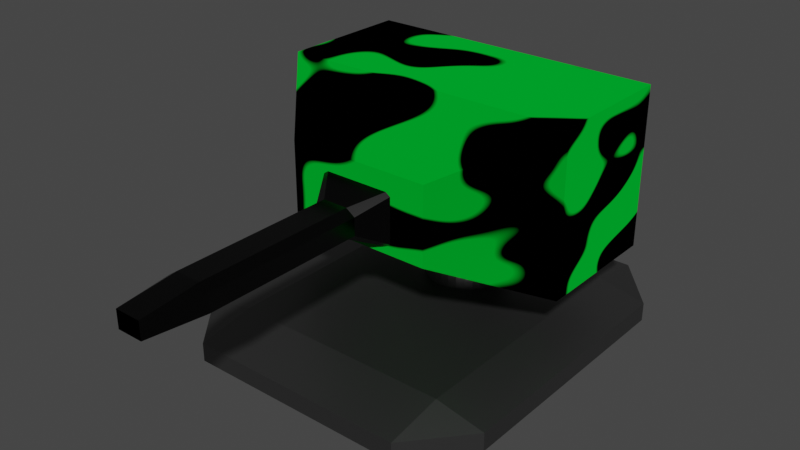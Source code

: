 # Source: Turret.blend  (saved by Blender 2.92.15; exported with 4.5.12 LTS)
import bpy
from mathutils import Matrix  # noqa: F401  (used for matrix-valued properties, if any)

bpy.ops.wm.read_factory_settings(use_empty=True)
scene = bpy.context.scene
scene.name = 'Scene'

# ---- collections
col_collection = bpy.data.collections.new('Collection'); scene.collection.children.link(col_collection)

# ---- materials (node trees are filled in below, after node groups)
mat_material_003 = bpy.data.materials.new('Material.003')
mat_material_001 = bpy.data.materials.new('Material.001')
mat_material_002 = bpy.data.materials.new('Material.002')

# ---- material node trees
mat_material_003.use_nodes = True; mat_material_003.node_tree.nodes.clear()
_N = mat_material_003.node_tree.nodes; _L = mat_material_003.node_tree.links
n0 = _N.new('ShaderNodeBsdfPrincipled'); n0.name = 'Principled BSDF'; n0.location = (10, 300)
n0.distribution = 'GGX'
n0.subsurface_method = 'BURLEY'
n0.inputs[0].default_value = (0.167, 0.167, 0.167, 1.0)
n0.inputs[1].default_value = 1.0
n0.inputs[3].default_value = 1.45
n0.inputs[27].default_value = (0.0, 0.0, 0.0, 1.0)
n0.inputs[28].default_value = 1.0
n1 = _N.new('ShaderNodeOutputMaterial'); n1.name = 'Material Output'; n1.location = (300, 300)
_L.new(n0.outputs[0], n1.inputs[0])
n1.is_active_output = True
mat_material_001.use_nodes = True; mat_material_001.node_tree.nodes.clear()
_N = mat_material_001.node_tree.nodes; _L = mat_material_001.node_tree.links
n0 = _N.new('ShaderNodeTexNoise'); n0.name = 'Musgrave Texture'; n0.location = (-222, 317)
n0.width = 150
n0.normalize = False
n0.inputs[2].default_value = -4.0
n0.inputs[3].default_value = 3.1
n0.inputs[4].default_value = 1.0
n0.inputs[5].default_value = 0.9
n1 = _N.new('ShaderNodeOutputMaterial'); n1.name = 'Material Output'; n1.location = (487, 308)
n2 = _N.new('ShaderNodeBsdfDiffuse'); n2.name = 'Diffuse BSDF'; n2.location = (320, 346)
n2.inputs[1].default_value = 1.0
n3 = _N.new('ShaderNodeValToRGB'); n3.name = 'ColorRamp'; n3.location = (-16, 224)
while len(n3.color_ramp.elements) > 1: n3.color_ramp.elements.remove(n3.color_ramp.elements[-1])
n3.color_ramp.elements[0].position = 0.0; n3.color_ramp.elements[0].color = (0.0, 0.3203, 0.01867, 1.0)
_e = n3.color_ramp.elements.new(0.1364); _e.color = (0.0, 0.0, 0.0, 1.0)
_L.new(n2.outputs[0], n1.inputs[0])
_L.new(n0.outputs[0], n3.inputs[0])
_L.new(n3.outputs[0], n2.inputs[0])
n1.is_active_output = True
mat_material_002.use_nodes = True; mat_material_002.node_tree.nodes.clear()
_N = mat_material_002.node_tree.nodes; _L = mat_material_002.node_tree.links
n0 = _N.new('ShaderNodeBsdfPrincipled'); n0.name = 'Principled BSDF'; n0.location = (10, 300)
n0.distribution = 'GGX'
n0.subsurface_method = 'BURLEY'
n0.inputs[0].default_value = (0.0, 0.0, 0.0, 1.0)
n0.inputs[1].default_value = 0.3636
n0.inputs[2].default_value = 0.2318
n0.inputs[3].default_value = 1.45
n0.inputs[27].default_value = (0.0, 0.0, 0.0, 1.0)
n0.inputs[28].default_value = 1.0
n1 = _N.new('ShaderNodeOutputMaterial'); n1.name = 'Material Output'; n1.location = (300, 300)
_L.new(n0.outputs[0], n1.inputs[0])
n1.is_active_output = True

# ---- world
world_world = bpy.data.worlds.new('World'); scene.world = world_world
world_world.use_nodes = True; world_world.node_tree.nodes.clear()
_N = world_world.node_tree.nodes; _L = world_world.node_tree.links
n0 = _N.new('ShaderNodeOutputWorld'); n0.name = 'World Output'; n0.location = (300, 300)
n1 = _N.new('ShaderNodeBackground'); n1.name = 'Background'; n1.location = (10, 300)
n1.inputs[0].default_value = (0.05088, 0.05088, 0.05088, 1.0)
_L.new(n1.outputs[0], n0.inputs[0])
n0.is_active_output = True
world_world.color = (0.05088, 0.05088, 0.05088)
world_world.use_sun_shadow = False
world_world.sun_shadow_jitter_overblur = 0.0

# ---- meshes
me_cube_001 = bpy.data.meshes.new('Cube.001')
me_cube_001.from_pydata([(-0.6932, -0.6932, -1.0), (-0.6932, -1.0, -0.6932), (-1.0, -0.6932, -0.6932), (-0.6932, -1.0, 0.6932), (-0.6932, -0.6932, 1.47), (-1.0, -0.6932, 0.6932), (-0.6932, 0.6932, -1.0), (-1.0, 0.6932, -0.6932), (-0.6932, 1.0, -0.6932), (-0.6932, 0.6932, 1.47), (-0.6932, 1.0, 0.6932), (-1.0, 0.6932, 0.6932), (0.6932, -0.6932, -1.0), (1.0, -0.6932, -0.6932), (0.6932, -1.0, -0.6932), (0.6932, -0.6932, 1.47), (0.6932, -1.0, 0.6932), (1.0, -0.6932, 0.6932), (0.6932, 0.6932, -1.0), (0.6932, 1.0, -0.6932), (1.0, 0.6932, -0.6932), (0.6932, 0.6932, 1.47), (1.0, 0.6932, 0.6932), (0.6932, 1.0, 0.6932)], [], [(14, 16, 3, 1), (20, 22, 17, 13), (21, 9, 4, 15), (2, 5, 11, 7), (8, 10, 23, 19), (0, 1, 2), (3, 4, 5), (6, 7, 8), (9, 10, 11), (12, 13, 14), (15, 16, 17), (18, 19, 20), (21, 22, 23), (6, 0, 2, 7), (1, 3, 5, 2), (4, 9, 11, 5), (10, 8, 7, 11), (18, 6, 8, 19), (9, 21, 23, 10), (22, 20, 19, 23), (12, 18, 20, 13), (21, 15, 17, 22), (16, 14, 13, 17), (0, 12, 14, 1), (15, 4, 3, 16), (6, 18, 12, 0)])
_uv = me_cube_001.uv_layers.new(name='UVMap')
_uv.uv.foreach_set('vector', [0.4134, 0.7884, 0.5866, 0.7884, 0.5866, 0.9616, 0.4134, 0.9616, 0.4134, 0.5384, 0.5866, 0.5384, 0.5866, 0.7116, 0.4134, 0.7116, 0.6634, 0.5384, 0.8366, 0.5384, 0.8366, 0.7116, 0.6634, 0.7116, 0.4134, 0.03835, 0.5866, 0.03835, 0.5866, 0.2116, 0.4134, 0.2116, 0.4134, 0.2884, 0.5866, 0.2884, 0.5866, 0.4616, 0.4134, 0.4616, 0.375, 0.9616, 0.375, 0.9616, 0.4134, 1.0, 0.5866, 0.9616, 0.625, 0.9616, 0.5866, 1.0, 0.375, 0.2116, 0.375, 0.2116, 0.4134, 0.25, 0.625, 0.2884, 0.625, 0.2884, 0.5866, 0.25, 0.375, 0.7116, 0.375, 0.7116, 0.4134, 0.75, 0.625, 0.7884, 0.625, 0.7884, 0.5866, 0.75, 0.375, 0.4616, 0.375, 0.4616, 0.4134, 0.5, 0.625, 0.5384, 0.625, 0.5384, 0.5866, 0.5, 0.375, 0.2116, 0.375, 0.03835, 0.4134, 0.03835, 0.4134, 0.2116, 0.4134, 0.0, 0.5866, 0.0, 0.5866, 0.03835, 0.4134, 0.03835, 0.625, 0.03835, 0.625, 0.2116, 0.5866, 0.2116, 0.5866, 0.03835, 0.5866, 0.2884, 0.4134, 0.2884, 0.4134, 0.2116, 0.5866, 0.2116, 0.375, 0.4616, 0.375, 0.2884, 0.4134, 0.2884, 0.4134, 0.4616, 0.625, 0.2884, 0.625, 0.4616, 0.5866, 0.4616, 0.5866, 0.2884, 0.5866, 0.5384, 0.4134, 0.5384, 0.4134, 0.4616, 0.5866, 0.4616, 0.3366, 0.7116, 0.3366, 0.5384, 0.4134, 0.5384, 0.4134, 0.7116, 0.6634, 0.5384, 0.6634, 0.7116, 0.5866, 0.7116, 0.5866, 0.5384, 0.5866, 0.7884, 0.4134, 0.7884, 0.4134, 0.7116, 0.5866, 0.7116, 0.375, 0.9616, 0.375, 0.7884, 0.4134, 0.7884, 0.4134, 0.9616, 0.625, 0.7884, 0.625, 0.9616, 0.5866, 0.9616, 0.5866, 0.7884, 0.1634, 0.5384, 0.3366, 0.5384, 0.3366, 0.7116, 0.1634, 0.7116])
me_cube_001.materials.append(mat_material_003)
me_cube_001.use_remesh_fix_poles = True
me_cube_001.use_remesh_preserve_attributes = False
me_cube_001.use_mirror_vertex_groups = False
me_cube_001.update()
me_cube_002 = bpy.data.meshes.new('Cube.002')
me_cube_002.from_pydata([(-0.733, -1.0, -0.733), (-0.733, -1.0, 0.733), (-1.531, 1.189, -1.531), (-1.531, 1.189, 1.531), (0.733, -1.0, -0.733), (0.733, -1.0, 0.733), (1.531, 1.189, -1.531), (1.531, 1.189, 1.531), (-1.531, -0.1339, -1.531), (-1.531, -0.1339, 1.531), (1.531, -0.1339, -1.531), (1.531, -0.1339, 1.531), (-1.531, 1.189, 1.531), (-1.531, 1.189, -1.531), (1.531, 1.189, -1.531), (1.531, 1.189, 1.531), (-0.06603, 1.635, 0.06603), (-0.06603, 1.635, -0.06603), (0.06603, 1.635, -0.06603), (0.06603, 1.635, 0.06603)], [], [(8, 9, 3, 2), (3, 7, 15, 12), (10, 11, 5, 4), (4, 5, 1, 0), (8, 10, 4, 0), (11, 9, 1, 5), (7, 3, 9, 11), (2, 6, 10, 8), (6, 7, 11, 10), (0, 1, 9, 8), (12, 15, 19, 16), (2, 3, 12, 13), (7, 6, 14, 15), (6, 2, 13, 14), (17, 16, 19, 18), (13, 12, 16, 17), (15, 14, 18, 19), (14, 13, 17, 18)])
_uv = me_cube_002.uv_layers.new(name='UVMap')
_uv.uv.foreach_set('vector', [0.375, 0.1612, 0.625, 0.1612, 0.625, 0.25, 0.375, 0.25, 0.875, 0.5, 0.625, 0.5, 0.625, 0.5, 0.875, 0.5, 0.375, 0.5888, 0.625, 0.5888, 0.625, 0.75, 0.375, 0.75, 0.375, 0.75, 0.625, 0.75, 0.625, 1.0, 0.375, 1.0, 0.125, 0.5888, 0.375, 0.5888, 0.375, 0.75, 0.125, 0.75, 0.625, 0.5888, 0.875, 0.5888, 0.875, 0.75, 0.625, 0.75, 0.625, 0.5, 0.875, 0.5, 0.875, 0.5888, 0.625, 0.5888, 0.125, 0.5, 0.375, 0.5, 0.375, 0.5888, 0.125, 0.5888, 0.375, 0.5, 0.625, 0.5, 0.625, 0.5888, 0.375, 0.5888, 0.375, 0.0, 0.625, 0.0, 0.625, 0.1612, 0.375, 0.1612, 0.875, 0.5, 0.625, 0.5, 0.625, 0.5, 0.875, 0.5, 0.375, 0.25, 0.625, 0.25, 0.625, 0.25, 0.375, 0.25, 0.625, 0.5, 0.375, 0.5, 0.375, 0.5, 0.625, 0.5, 0.375, 0.5, 0.125, 0.5, 0.125, 0.5, 0.375, 0.5, 0.375, 0.25, 0.625, 0.25, 0.625, 0.5, 0.375, 0.5, 0.375, 0.25, 0.625, 0.25, 0.625, 0.25, 0.375, 0.25, 0.625, 0.5, 0.375, 0.5, 0.375, 0.5, 0.625, 0.5, 0.375, 0.5, 0.125, 0.5, 0.125, 0.5, 0.375, 0.5])
me_cube_002.materials.append(mat_material_001)
me_cube_002.use_remesh_fix_poles = True
me_cube_002.use_remesh_preserve_attributes = False
me_cube_002.use_mirror_vertex_groups = False
me_cube_002.update()
me_cube_003 = bpy.data.meshes.new('Cube.003')
me_cube_003.from_pydata([(0.5869, -1.0, -0.5869), (0.5869, -1.0, 0.5869), (-0.5869, -1.0, 0.5869), (-0.5869, -1.0, -0.5869), (-0.5869, -0.5869, -1.0), (-0.5869, -1.0, -0.5869), (-1.0, -0.5869, -0.5869), (-0.5869, -1.0, 0.5869), (-0.5869, -0.5869, 1.0), (-1.0, -0.5869, 0.5869), (-0.5869, 0.5869, -1.0), (-1.0, 0.5869, -0.5869), (-2.541, 1.0, -2.541), (-0.5869, 0.5869, 1.0), (-2.541, 1.0, 2.541), (-1.0, 0.5869, 0.5869), (0.5869, -0.5869, -1.0), (1.0, -0.5869, -0.5869), (0.5869, -1.0, -0.5869), (0.5869, -0.5869, 1.0), (0.5869, -1.0, 0.5869), (1.0, -0.5869, 0.5869), (0.5869, 0.5869, -1.0), (2.541, 1.0, -2.541), (1.0, 0.5869, -0.5869), (0.5869, 0.5869, 1.0), (1.0, 0.5869, 0.5869), (2.541, 1.0, 2.541), (-0.5869, -0.5869, -1.0), (-0.5869, -1.0, -0.5869), (-1.0, -0.5869, -0.5869), (-0.5869, -1.0, 0.5869), (-0.5869, -0.5869, 1.0), (-1.0, -0.5869, 0.5869), (0.5869, -0.5869, -1.0), (1.0, -0.5869, -0.5869), (0.5869, -1.0, -0.5869), (0.5869, -0.5869, 1.0), (0.5869, -1.0, 0.5869), (1.0, -0.5869, 0.5869)], [(28, 29), (29, 30), (33, 31), (34, 35), (29, 31), (36, 29)], [(18, 20, 1, 0), (24, 26, 21, 17), (25, 13, 8, 19), (6, 9, 15, 11), (12, 14, 27, 23), (4, 5, 6), (7, 8, 9), (10, 11, 12), (13, 14, 15), (16, 17, 18), (22, 23, 24), (25, 26, 27), (10, 4, 6, 11), (5, 7, 9, 6), (8, 13, 15, 9), (14, 12, 11, 15), (22, 10, 12, 23), (13, 25, 27, 14), (26, 24, 23, 27), (16, 22, 24, 17), (25, 19, 21, 26), (4, 16, 18, 5), (10, 22, 16, 4), (20, 7, 2, 1), (5, 18, 0, 3), (7, 5, 3, 2), (37, 38, 39), (38, 36, 35, 39), (37, 32, 31, 38)])
_uv = me_cube_003.uv_layers.new(name='UVMap')
_uv.uv.foreach_set('vector', [0.4266, 0.8016, 0.5734, 0.8016, 0.5734, 0.8016, 0.4266, 0.8016, 0.4266, 0.5516, 0.5734, 0.5516, 0.5734, 0.6984, 0.4266, 0.6984, 0.6766, 0.5516, 0.8234, 0.5516, 0.8234, 0.6984, 0.6766, 0.6984, 0.4266, 0.05164, 0.5734, 0.05164, 0.5734, 0.1984, 0.4266, 0.1984, 0.4266, 0.3016, 0.5734, 0.3016, 0.5734, 0.4484, 0.4266, 0.4484, 0.1766, 0.6984, 0.1766, 0.75, 0.125, 0.6984, 0.5734, 0.9484, 0.625, 0.9484, 0.5734, 1.0, 0.1766, 0.5516, 0.125, 0.5516, 0.1766, 0.5, 0.625, 0.3016, 0.625, 0.3016, 0.5734, 0.25, 0.3234, 0.6984, 0.375, 0.6984, 0.3234, 0.75, 0.3234, 0.5516, 0.3234, 0.5, 0.375, 0.5516, 0.625, 0.5516, 0.625, 0.5516, 0.5734, 0.5, 0.1766, 0.5516, 0.1766, 0.6984, 0.125, 0.6984, 0.125, 0.5516, 0.4266, 0.0, 0.5734, 0.0, 0.5734, 0.05164, 0.4266, 0.05164, 0.625, 0.05164, 0.625, 0.1984, 0.5734, 0.1984, 0.5734, 0.05164, 0.5734, 0.3016, 0.4266, 0.3016, 0.4266, 0.1984, 0.5734, 0.1984, 0.3234, 0.5516, 0.1766, 0.5516, 0.1766, 0.5, 0.3234, 0.5, 0.625, 0.3016, 0.625, 0.4484, 0.5734, 0.4484, 0.5734, 0.3016, 0.5734, 0.5516, 0.4266, 0.5516, 0.4266, 0.4484, 0.5734, 0.4484, 0.3234, 0.6984, 0.3234, 0.5516, 0.4266, 0.5516, 0.4266, 0.6984, 0.6766, 0.5516, 0.6766, 0.6984, 0.5734, 0.6984, 0.5734, 0.5516, 0.1766, 0.6984, 0.3234, 0.6984, 0.3234, 0.75, 0.1766, 0.75, 0.1766, 0.5516, 0.3234, 0.5516, 0.3234, 0.6984, 0.1766, 0.6984, 0.5734, 0.8016, 0.5734, 0.9484, 0.5734, 0.9484, 0.5734, 0.8016, 0.1766, 0.75, 0.3234, 0.75, 0.3234, 0.75, 0.1766, 0.75, 0.5734, 0.0, 0.4266, 0.0, 0.4266, 0.0, 0.5734, 0.0, 0.625, 0.8016, 0.625, 0.8016, 0.5734, 0.75, 0.5734, 0.8016, 0.4266, 0.8016, 0.4266, 0.6984, 0.5734, 0.6984, 0.625, 0.8016, 0.625, 0.9484, 0.5734, 0.9484, 0.5734, 0.8016])
me_cube_003.materials.append(mat_material_002)
me_cube_003.use_remesh_fix_poles = True
me_cube_003.use_remesh_preserve_attributes = False
me_cube_003.use_mirror_vertex_groups = False
me_cube_003.update()
me_cylinder = bpy.data.meshes.new('Cylinder')
me_cylinder.from_pydata([(0.0, 1.0, -1.0), (0.0, 1.0, 1.0), (0.1951, 0.9808, -1.0), (0.1951, 0.9808, 1.0), (0.3827, 0.9239, -1.0), (0.3827, 0.9239, 1.0), (0.5556, 0.8315, -1.0), (0.5556, 0.8315, 1.0), (0.7071, 0.7071, -1.0), (0.7071, 0.7071, 1.0), (0.8315, 0.5556, -1.0), (0.8315, 0.5556, 1.0), (0.9239, 0.3827, -1.0), (0.9239, 0.3827, 1.0), (0.9808, 0.1951, -1.0), (0.9808, 0.1951, 1.0), (1.0, 7.55e-08, -1.0), (1.0, 7.55e-08, 1.0), (0.9808, -0.1951, -1.0), (0.9808, -0.1951, 1.0), (0.9239, -0.3827, -1.0), (0.9239, -0.3827, 1.0), (0.8315, -0.5556, -1.0), (0.8315, -0.5556, 1.0), (0.7071, -0.7071, -1.0), (0.7071, -0.7071, 1.0), (0.5556, -0.8315, -1.0), (0.5556, -0.8315, 1.0), (0.3827, -0.9239, -1.0), (0.3827, -0.9239, 1.0), (0.1951, -0.9808, -1.0), (0.1951, -0.9808, 1.0), (-3.258e-07, -1.0, -1.0), (-3.258e-07, -1.0, 1.0), (-0.1951, -0.9808, -1.0), (-0.1951, -0.9808, 1.0), (-0.3827, -0.9239, -1.0), (-0.3827, -0.9239, 1.0), (-0.5556, -0.8315, -1.0), (-0.5556, -0.8315, 1.0), (-0.7071, -0.7071, -1.0), (-0.7071, -0.7071, 1.0), (-0.8315, -0.5556, -1.0), (-0.8315, -0.5556, 1.0), (-0.9239, -0.3827, -1.0), (-0.9239, -0.3827, 1.0), (-0.9808, -0.1951, -1.0), (-0.9808, -0.1951, 1.0), (-1.0, 9.656e-07, -1.0), (-1.0, 9.656e-07, 1.0), (-0.9808, 0.1951, -1.0), (-0.9808, 0.1951, 1.0), (-0.9239, 0.3827, -1.0), (-0.9239, 0.3827, 1.0), (-0.8315, 0.5556, -1.0), (-0.8315, 0.5556, 1.0), (-0.7071, 0.7071, -1.0), (-0.7071, 0.7071, 1.0), (-0.5556, 0.8315, -1.0), (-0.5556, 0.8315, 1.0), (-0.3827, 0.9239, -1.0), (-0.3827, 0.9239, 1.0), (-0.1951, 0.9808, -1.0), (-0.1951, 0.9808, 1.0)], [], [(0, 1, 3, 2), (2, 3, 5, 4), (4, 5, 7, 6), (6, 7, 9, 8), (8, 9, 11, 10), (10, 11, 13, 12), (12, 13, 15, 14), (14, 15, 17, 16), (16, 17, 19, 18), (18, 19, 21, 20), (20, 21, 23, 22), (22, 23, 25, 24), (24, 25, 27, 26), (26, 27, 29, 28), (28, 29, 31, 30), (30, 31, 33, 32), (32, 33, 35, 34), (34, 35, 37, 36), (36, 37, 39, 38), (38, 39, 41, 40), (40, 41, 43, 42), (42, 43, 45, 44), (44, 45, 47, 46), (46, 47, 49, 48), (48, 49, 51, 50), (50, 51, 53, 52), (52, 53, 55, 54), (54, 55, 57, 56), (56, 57, 59, 58), (58, 59, 61, 60), (3, 1, 63, 61, 59, 57, 55, 53, 51, 49, 47, 45, 43, 41, 39, 37, 35, 33, 31, 29, 27, 25, 23, 21, 19, 17, 15, 13, 11, 9, 7, 5), (60, 61, 63, 62), (62, 63, 1, 0), (0, 2, 4, 6, 8, 10, 12, 14, 16, 18, 20, 22, 24, 26, 28, 30, 32, 34, 36, 38, 40, 42, 44, 46, 48, 50, 52, 54, 56, 58, 60, 62)])
_uv = me_cylinder.uv_layers.new(name='UVMap')
_uv.uv.foreach_set('vector', [1.0, 0.5, 1.0, 1.0, 0.9688, 1.0, 0.9688, 0.5, 0.9688, 0.5, 0.9688, 1.0, 0.9375, 1.0, 0.9375, 0.5, 0.9375, 0.5, 0.9375, 1.0, 0.9062, 1.0, 0.9062, 0.5, 0.9062, 0.5, 0.9062, 1.0, 0.875, 1.0, 0.875, 0.5, 0.875, 0.5, 0.875, 1.0, 0.8438, 1.0, 0.8438, 0.5, 0.8438, 0.5, 0.8438, 1.0, 0.8125, 1.0, 0.8125, 0.5, 0.8125, 0.5, 0.8125, 1.0, 0.7812, 1.0, 0.7812, 0.5, 0.7812, 0.5, 0.7812, 1.0, 0.75, 1.0, 0.75, 0.5, 0.75, 0.5, 0.75, 1.0, 0.7188, 1.0, 0.7188, 0.5, 0.7188, 0.5, 0.7188, 1.0, 0.6875, 1.0, 0.6875, 0.5, 0.6875, 0.5, 0.6875, 1.0, 0.6562, 1.0, 0.6562, 0.5, 0.6562, 0.5, 0.6562, 1.0, 0.625, 1.0, 0.625, 0.5, 0.625, 0.5, 0.625, 1.0, 0.5938, 1.0, 0.5938, 0.5, 0.5938, 0.5, 0.5938, 1.0, 0.5625, 1.0, 0.5625, 0.5, 0.5625, 0.5, 0.5625, 1.0, 0.5312, 1.0, 0.5312, 0.5, 0.5312, 0.5, 0.5312, 1.0, 0.5, 1.0, 0.5, 0.5, 0.5, 0.5, 0.5, 1.0, 0.4688, 1.0, 0.4688, 0.5, 0.4688, 0.5, 0.4688, 1.0, 0.4375, 1.0, 0.4375, 0.5, 0.4375, 0.5, 0.4375, 1.0, 0.4062, 1.0, 0.4062, 0.5, 0.4062, 0.5, 0.4062, 1.0, 0.375, 1.0, 0.375, 0.5, 0.375, 0.5, 0.375, 1.0, 0.3438, 1.0, 0.3438, 0.5, 0.3438, 0.5, 0.3438, 1.0, 0.3125, 1.0, 0.3125, 0.5, 0.3125, 0.5, 0.3125, 1.0, 0.2812, 1.0, 0.2812, 0.5, 0.2812, 0.5, 0.2812, 1.0, 0.25, 1.0, 0.25, 0.5, 0.25, 0.5, 0.25, 1.0, 0.2188, 1.0, 0.2188, 0.5, 0.2188, 0.5, 0.2188, 1.0, 0.1875, 1.0, 0.1875, 0.5, 0.1875, 0.5, 0.1875, 1.0, 0.1562, 1.0, 0.1562, 0.5, 0.1562, 0.5, 0.1562, 1.0, 0.125, 1.0, 0.125, 0.5, 0.125, 0.5, 0.125, 1.0, 0.09375, 1.0, 0.09375, 0.5, 0.09375, 0.5, 0.09375, 1.0, 0.0625, 1.0, 0.0625, 0.5, 0.2968, 0.4854, 0.25, 0.49, 0.2032, 0.4854, 0.1582, 0.4717, 0.1167, 0.4496, 0.08029, 0.4197, 0.05045, 0.3833, 0.02827, 0.3418, 0.01461, 0.2968, 0.01, 0.25, 0.01461, 0.2032, 0.02827, 0.1582, 0.05045, 0.1167, 0.08029, 0.08029, 0.1167, 0.05045, 0.1582, 0.02827, 0.2032, 0.01461, 0.25, 0.01, 0.2968, 0.01461, 0.3418, 0.02827, 0.3833, 0.05045, 0.4197, 0.08029, 0.4496, 0.1167, 0.4717, 0.1582, 0.4854, 0.2032, 0.49, 0.25, 0.4854, 0.2968, 0.4717, 0.3418, 0.4496, 0.3833, 0.4197, 0.4197, 0.3833, 0.4496, 0.3418, 0.4717, 0.0625, 0.5, 0.0625, 1.0, 0.03125, 1.0, 0.03125, 0.5, 0.03125, 0.5, 0.03125, 1.0, 0.0, 1.0, 0.0, 0.5, 0.75, 0.49, 0.7968, 0.4854, 0.8418, 0.4717, 0.8833, 0.4496, 0.9197, 0.4197, 0.9496, 0.3833, 0.9717, 0.3418, 0.9854, 0.2968, 0.99, 0.25, 0.9854, 0.2032, 0.9717, 0.1582, 0.9496, 0.1167, 0.9197, 0.08029, 0.8833, 0.05045, 0.8418, 0.02827, 0.7968, 0.01461, 0.75, 0.01, 0.7032, 0.01461, 0.6582, 0.02827, 0.6167, 0.05045, 0.5803, 0.08029, 0.5504, 0.1167, 0.5283, 0.1582, 0.5146, 0.2032, 0.51, 0.25, 0.5146, 0.2968, 0.5283, 0.3418, 0.5504, 0.3833, 0.5803, 0.4197, 0.6167, 0.4496, 0.6582, 0.4717, 0.7032, 0.4854])
me_cylinder.materials.append(mat_material_003)
me_cylinder.use_remesh_fix_poles = True
me_cylinder.use_remesh_preserve_attributes = False
me_cylinder.use_mirror_vertex_groups = False
me_cylinder.update()

# ---- objects
ob_cube = bpy.data.objects.new('Cube', me_cube_001)
ob_cube_001 = bpy.data.objects.new('Cube.001', me_cube_002)
ob_cube_002 = bpy.data.objects.new('Cube.002', me_cube_003)
ob_cylinder = bpy.data.objects.new('Cylinder', me_cylinder)

# ---- transforms, parenting, visibility, modifiers, constraints
ob_cube.location = (0.0, 0.0, 0.1)
ob_cube.scale = (1.2, 1.4, 0.1)
ob_cube.lineart.crease_threshold = 0.0
ob_cube_001.location = (0.0, 0.0, 1.24)
ob_cube_001.scale = (0.7275, 0.7435, 0.3863)
ob_cube_001.lineart.crease_threshold = 0.0
ob_cube_002.location = (0.0, -1.528, 1.2)
ob_cube_002.scale = (0.1585, 1.0, 0.1087)
ob_cube_002.lineart.crease_threshold = 0.0
ob_cylinder.location = (0.0, 0.4497, 0.4872)
ob_cylinder.scale = (0.3041, 0.3041, 0.3041)
ob_cylinder.lineart.crease_threshold = 0.0

# ---- collection membership
col_collection.objects.link(ob_cube)
col_collection.objects.link(ob_cube_001)
col_collection.objects.link(ob_cube_002)
col_collection.objects.link(ob_cylinder)

# ---- scene / render settings (as saved in the file)
scene.frame_start = 1; scene.frame_end = 60; scene.frame_set(24)
scene.render.engine = 'CYCLES'
scene.render.image_settings.compression = 90
scene.render.fps = 30
scene.cycles.use_denoising = False
scene.cycles.samples = 128
scene.cycles.sampling_pattern = 'TABULATED_SOBOL'
scene.cycles.use_adaptive_sampling = False
scene.cycles.use_light_tree = False
scene.view_settings.view_transform = 'Filmic'
bpy.context.view_layer.update()

# ---- added for rendering (the .blend has no active camera and no usable light): camera, sun
cam_auto = bpy.data.cameras.new('AutoCamera')
cam_auto.lens = 50.0
cam_auto.sensor_width = 36.0
cam_auto.clip_end = 1000.0
ob_auto_camera = bpy.data.objects.new('AutoCamera', cam_auto)
scene.collection.objects.link(ob_auto_camera)
ob_auto_camera.location = (4.23246, -5.39736, 4.30175)
ob_auto_camera.rotation_euler = (1.09748, -7.21219e-08, 0.694738)
scene.camera = ob_auto_camera
light_auto_sun = bpy.data.lights.new('AutoSun', 'SUN')
light_auto_sun.energy = 3.0
light_auto_sun.angle = 0.0523599
ob_auto_sun = bpy.data.objects.new('AutoSun', light_auto_sun)
scene.collection.objects.link(ob_auto_sun)
ob_auto_sun.rotation_euler = (0.872665, 0.174533, 0.523599)
bpy.context.view_layer.update()
